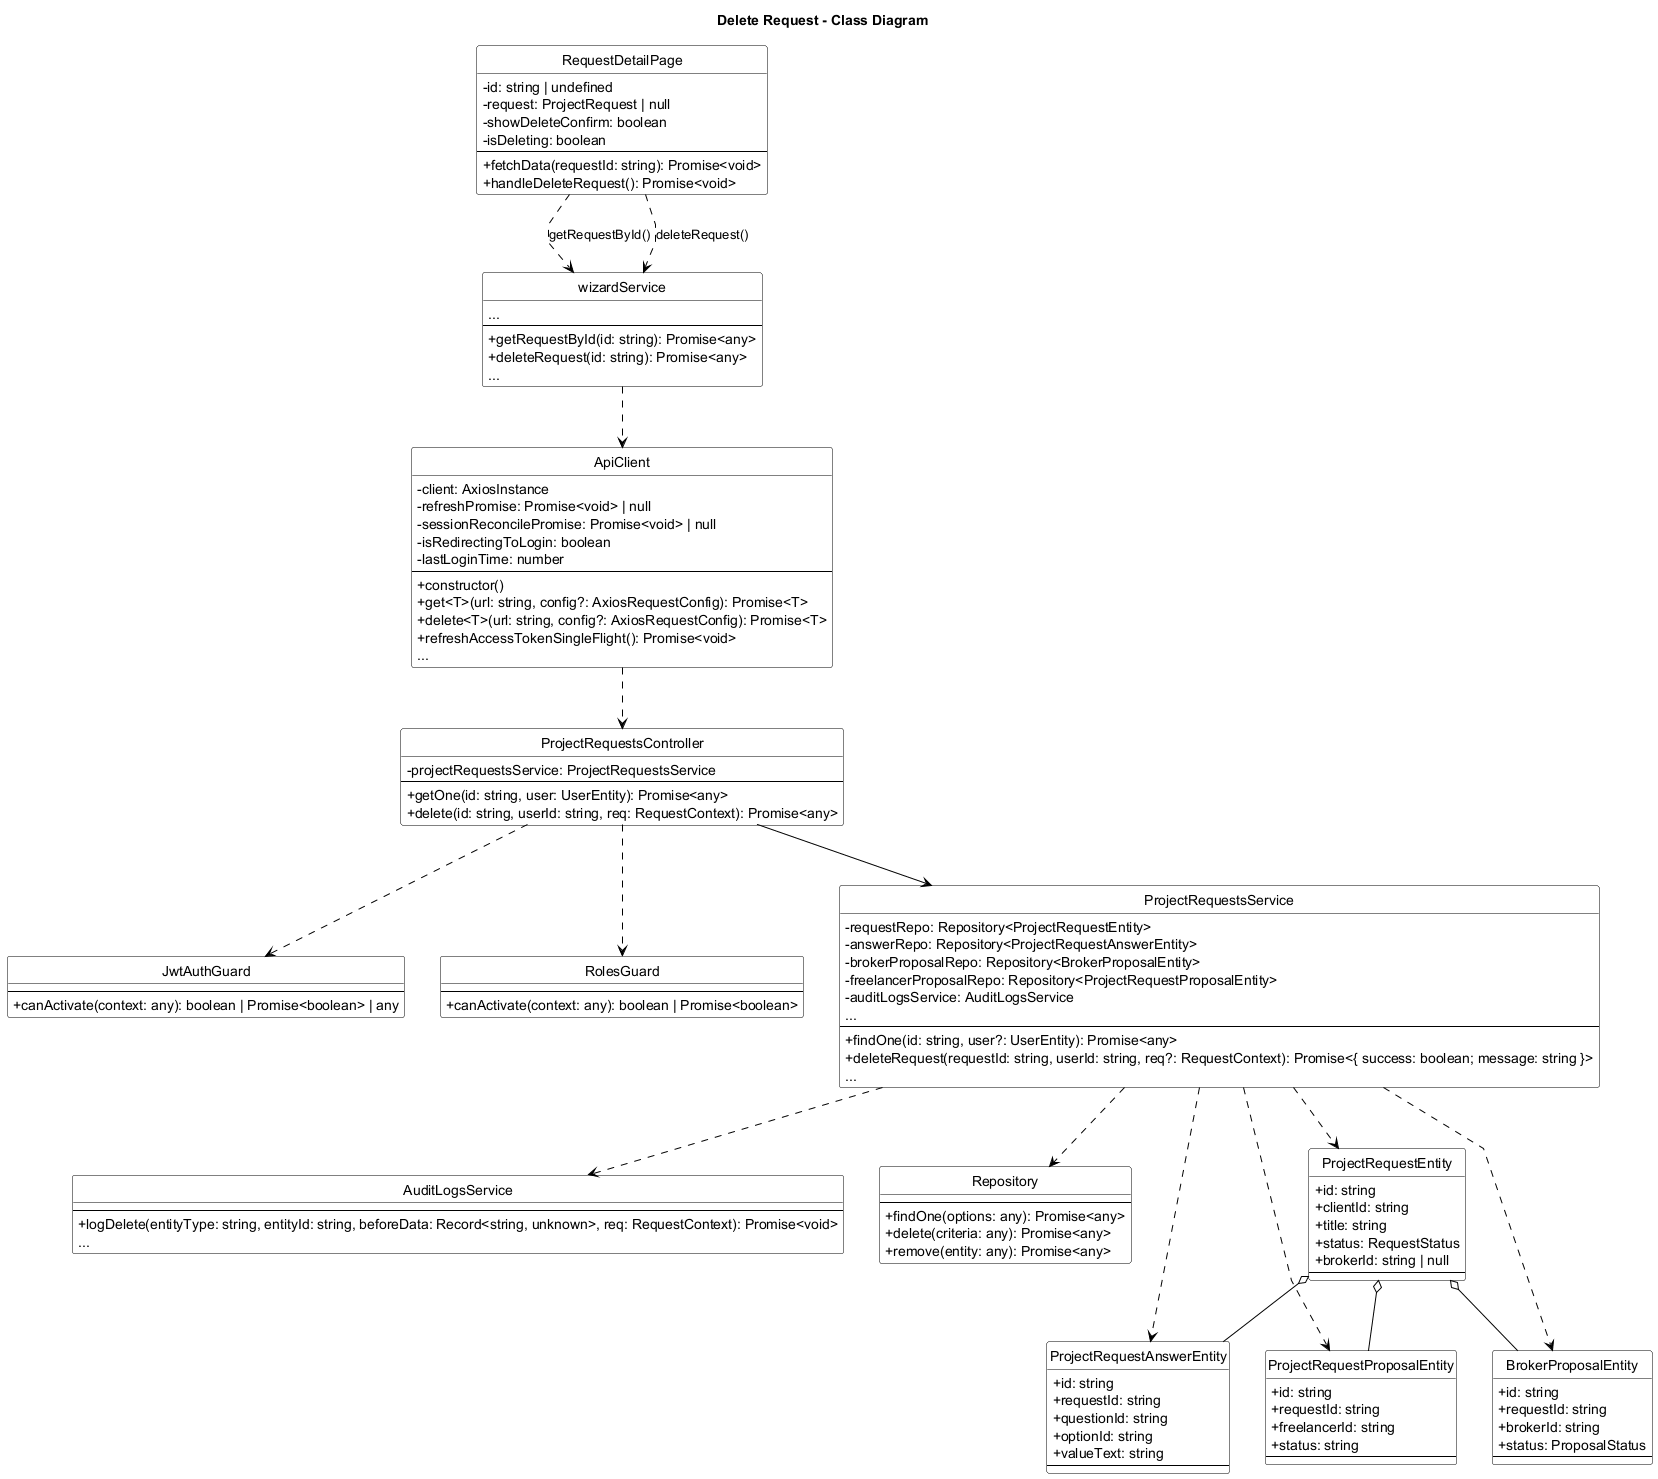

The diagram above was rendered by PlantUML. Its source (embedded in the PNG):
@startuml Delete_Request_Class_Diagram
title Delete Request - Class Diagram
skinparam backgroundColor white
skinparam monochrome true
skinparam defaultFontColor black
skinparam ArrowColor black
skinparam classBorderColor black
skinparam classFontColor black
skinparam classBackgroundColor white
skinparam stereotypeFontColor black
skinparam linetype polyline
skinparam classAttributeIconSize 0
hide circle

skinparam classHeaderBackgroundColor white
skinparam classHeaderFontColor black

class RequestDetailPage {
    - id: string | undefined
    - request: ProjectRequest | null
    - showDeleteConfirm: boolean
    - isDeleting: boolean
    --
    + fetchData(requestId: string): Promise<void>
    + handleDeleteRequest(): Promise<void>
}

class wizardService {
    ...
    --
    + getRequestById(id: string): Promise<any>
    + deleteRequest(id: string): Promise<any>
    ...
}

class ApiClient {
    - client: AxiosInstance
    - refreshPromise: Promise<void> | null
    - sessionReconcilePromise: Promise<void> | null
    - isRedirectingToLogin: boolean
    - lastLoginTime: number
    --
    + constructor()
    + get<T>(url: string, config?: AxiosRequestConfig): Promise<T>
    + delete<T>(url: string, config?: AxiosRequestConfig): Promise<T>
    + refreshAccessTokenSingleFlight(): Promise<void>
    ...
}

class JwtAuthGuard {
    --
    + canActivate(context: any): boolean | Promise<boolean> | any
}

class RolesGuard {
    --
    + canActivate(context: any): boolean | Promise<boolean>
}

class ProjectRequestsController {
    - projectRequestsService: ProjectRequestsService
    --
    + getOne(id: string, user: UserEntity): Promise<any>
    + delete(id: string, userId: string, req: RequestContext): Promise<any>
}

class AuditLogsService {
    --
    + logDelete(entityType: string, entityId: string, beforeData: Record<string, unknown>, req: RequestContext): Promise<void>
    ...
}

class Repository {
    --
    + findOne(options: any): Promise<any>
    + delete(criteria: any): Promise<any>
    + remove(entity: any): Promise<any>
}

class ProjectRequestEntity {
    + id: string
    + clientId: string
    + title: string
    + status: RequestStatus
    + brokerId: string | null
    --
}

class ProjectRequestAnswerEntity {
    + id: string
    + requestId: string
    + questionId: string
    + optionId: string
    + valueText: string
    --
}

class BrokerProposalEntity {
    + id: string
    + requestId: string
    + brokerId: string
    + status: ProposalStatus
    --
}

class ProjectRequestProposalEntity {
    + id: string
    + requestId: string
    + freelancerId: string
    + status: string
    --
}

class ProjectRequestsService {
    - requestRepo: Repository<ProjectRequestEntity>
    - answerRepo: Repository<ProjectRequestAnswerEntity>
    - brokerProposalRepo: Repository<BrokerProposalEntity>
    - freelancerProposalRepo: Repository<ProjectRequestProposalEntity>
    - auditLogsService: AuditLogsService
    ...
    --
    + findOne(id: string, user?: UserEntity): Promise<any>
    + deleteRequest(requestId: string, userId: string, req?: RequestContext): Promise<{ success: boolean; message: string }>
    ...
}

RequestDetailPage ..> wizardService : getRequestById()
RequestDetailPage ..> wizardService : deleteRequest()

wizardService ..> ApiClient
ApiClient ..> ProjectRequestsController

ProjectRequestsController ..> JwtAuthGuard
ProjectRequestsController ..> RolesGuard
ProjectRequestsController --> ProjectRequestsService

ProjectRequestsService ..> Repository
ProjectRequestsService ..> AuditLogsService
ProjectRequestsService ..> ProjectRequestEntity
ProjectRequestsService ..> ProjectRequestAnswerEntity
ProjectRequestsService ..> BrokerProposalEntity
ProjectRequestsService ..> ProjectRequestProposalEntity

ProjectRequestEntity o-- ProjectRequestAnswerEntity
ProjectRequestEntity o-- BrokerProposalEntity
ProjectRequestEntity o-- ProjectRequestProposalEntity

@enduml